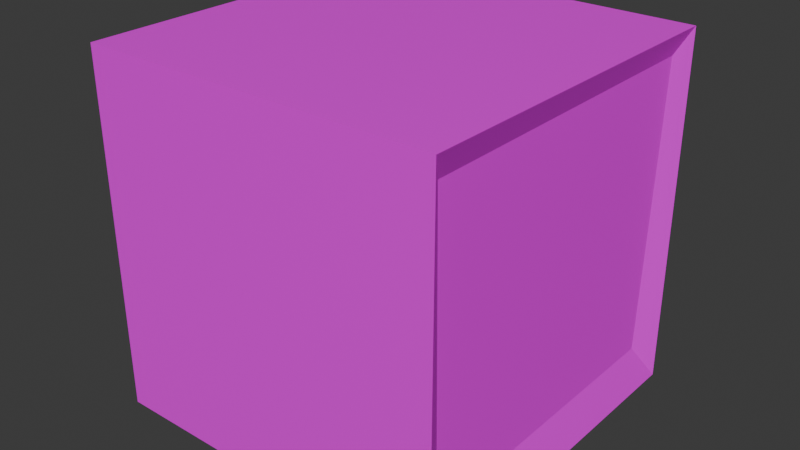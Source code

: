 # Source: tv2.blend  (saved by Blender 4.3.34; exported with 4.5.12 LTS)
import bpy
from mathutils import Matrix  # noqa: F401  (used for matrix-valued properties, if any)

bpy.ops.wm.read_factory_settings(use_empty=True)
scene = bpy.context.scene
scene.name = 'Scene'

# ---- collections
col_collection = bpy.data.collections.new('Collection'); scene.collection.children.link(col_collection)

# ---- images (referenced by path relative to the original .blend; pixels are not part of the script)
import os
ASSET_DIR = os.environ.get("B2B_ASSET_DIR", "")  # directory of the original .blend (textures are referenced by path, not embedded)
HERE = os.path.dirname(os.path.abspath(__file__))  # packed textures are extracted next to this script under _unpacked/

def load_image(name, relpath, width, height, colorspace="sRGB"):
    """Load a texture the original file referenced (path relative to the .blend, or extracted next to this script)."""
    p = next((c for c in (os.path.join(HERE, relpath), os.path.join(ASSET_DIR, relpath)) if relpath and os.path.exists(c)), "")
    if p:
        img = bpy.data.images.load(p, check_existing=True)
        img.name = name
    else:  # same state as the original file: an image datablock whose file is absent (Cycles renders it pink)
        img = bpy.data.images.new(name, width, height)
        img.source = "FILE"
        img.filepath = "//" + (relpath or name)
    img.colorspace_settings.name = colorspace
    return img
img_tv2_png = load_image('tv2.png', 'tv2.png', 1024, 1024, 'sRGB')

# ---- materials (node trees are filled in below, after node groups)
mat_tv = bpy.data.materials.new('tv')

# ---- material node trees
mat_tv.use_nodes = True; mat_tv.node_tree.nodes.clear()
_N = mat_tv.node_tree.nodes; _L = mat_tv.node_tree.links
n0 = _N.new('ShaderNodeBsdfPrincipled'); n0.name = 'Principled BSDF'; n0.location = (10, 300)
n0.inputs[2].default_value = 0.4
n0.inputs[27].default_value = (0.0, 0.0, 0.0, 1.0)
n0.inputs[28].default_value = 1.0
n1 = _N.new('ShaderNodeOutputMaterial'); n1.name = 'Material Output'; n1.location = (300, 300)
n2 = _N.new('ShaderNodeNormalMap'); n2.name = 'Normal Map'; n2.location = (-300, -300)
n2.label = 'Normal/Map'
n2.inputs[0].default_value = 0.0
n3 = _N.new('ShaderNodeTexImage'); n3.name = 'Image Texture'; n3.location = (-300, 600)
n3.image = img_tv2_png
n3.interpolation = 'Closest'
_L.new(n0.outputs[0], n1.inputs[0])
_L.new(n2.outputs[0], n0.inputs[5])
_L.new(n3.outputs[0], n0.inputs[0])
n1.is_active_output = True

# ---- world
world_world = bpy.data.worlds.new('World'); scene.world = world_world
world_world.use_nodes = True; world_world.node_tree.nodes.clear()
_N = world_world.node_tree.nodes; _L = world_world.node_tree.links
n0 = _N.new('ShaderNodeOutputWorld'); n0.name = 'World Output'; n0.location = (300, 300)
n1 = _N.new('ShaderNodeBackground'); n1.name = 'Background'; n1.location = (10, 300)
n1.inputs[0].default_value = (0.05088, 0.05088, 0.05088, 1.0)
_L.new(n1.outputs[0], n0.inputs[0])
n0.is_active_output = True
world_world.color = (0.05088, 0.05088, 0.05088)
world_world.sun_shadow_jitter_overblur = 0.0

# ---- meshes
me_cube_001 = bpy.data.meshes.new('Cube.001')
me_cube_001.from_pydata([(1.0, 1.0, 1.999), (1.0, 1.0, -0.0007248), (1.0, -1.0, 1.999), (1.0, -1.0, -0.0007248), (-1.0, 1.0, 1.999), (-1.0, 1.0, -0.0007248), (-1.0, -1.0, 1.999), (-1.0, -1.0, -0.0007248), (1.0, -1.0, 1.979), (0.9413, -0.9125, 1.854), (0.9413, 0.9042, 1.862), (1.0, -0.9959, -0.0007248), (0.9413, -0.8827, 0.2362), (0.9413, 0.8234, 0.2346)], [], [(0, 4, 6, 2), (3, 8, 2, 6, 7), (7, 6, 4, 5), (5, 1, 11, 3, 7), (1, 13, 12, 11), (5, 4, 0, 1), (8, 9, 10, 0, 2), (11, 12, 9, 8, 3), (12, 13, 10, 9), (10, 13, 1, 0)])
me_cube_001.polygons.foreach_set('use_smooth', [True] * 10)
_k = set([(0, 1), (0, 2), (0, 4), (0, 10), (1, 5), (1, 11), (1, 13), (2, 6), (2, 8), (3, 7), (3, 8), (3, 11), (4, 5), (4, 6), (5, 7), (6, 7), (8, 9), (9, 10), (9, 12), (10, 13), (11, 12), (12, 13)])
me_cube_001.attributes.new('sharp_edge', 'BOOLEAN', 'EDGE').data.foreach_set('value', [ (min(e.vertices), max(e.vertices)) in _k for e in me_cube_001.edges])
_uv = me_cube_001.uv_layers.new(name='UVMap')
_uv.uv.foreach_set('vector', [0.6723, 0.08929, 0.8795, 0.1071, 0.8795, 0.9911, 0.6741, 0.9732, 0.992, 0.09524, 0.6729, 0.1129, 0.6696, 0.1131, 0.6696, 0.997, 0.9937, 0.9792, 0.9964, 0.08929, 0.667, 0.1161, 0.667, 0.994, 0.9964, 0.994, 0.6705, 0.08036, 0.9098, 0.09821, 0.9098, 0.9803, 0.9098, 0.9821, 0.6723, 0.9643, 0.3357, 0.07738, 0.365, 0.186, 0.6484, 0.1867, 0.6672, 0.07738, 0.992, 0.08036, 0.6696, 0.09821, 0.6696, 0.9821, 0.9937, 0.9643, 0.6679, 0.9906, 0.6533, 0.9329, 0.3516, 0.9364, 0.3357, 1.0, 0.6679, 1.0, 0.6672, 0.07738, 0.6484, 0.1867, 0.6533, 0.9329, 0.6679, 0.9906, 0.6679, 0.07738, 0.6484, 0.1867, 0.365, 0.186, 0.3516, 0.9364, 0.6533, 0.9329, 0.3516, 0.9364, 0.365, 0.186, 0.3357, 0.07738, 0.3357, 1.0])
me_cube_001.materials.append(mat_tv)
me_cube_001.update()
me_cube_001.normals_split_custom_set([tuple(v) for v in zip(*[iter([0.0, 0.0, 1.0, 0.0, 0.0, 1.0, 0.0, 0.0, 1.0, 0.0, 0.0, 1.0, 0.0, -1.0, 0.0, 0.0, -1.0, 0.0, 0.0, -1.0, 0.0, 0.0, -1.0, 0.0, 0.0, -1.0, 0.0, -1.0, 0.0, 0.0, -1.0, 0.0, 0.0, -1.0, 0.0, 0.0, -1.0, 0.0, 0.0, 7.731e-12, 0.0, -1.0, 7.731e-12, 0.0, -1.0, 7.731e-12, 0.0, -1.0, 7.731e-12, 0.0, -1.0, 7.731e-12, 0.0, -1.0, 0.9705, 0.0001056, 0.2411, 0.9705, 0.0001056, 0.2411, 0.9705, 0.0001056, 0.2411, 0.9705, 0.0001056, 0.2411, 0.0, 1.0, 0.0, 0.0, 1.0, 0.0, 0.0, 1.0, 0.0, 0.0, 1.0, 0.0, 0.9243, 0.002816, -0.3816, 0.9243, 0.002816, -0.3816, 0.9243, 0.002816, -0.3816, 0.9243, 0.002816, -0.3816, 0.9243, 0.002816, -0.3816, 0.8692, 0.4945, 0.004662, 0.8692, 0.4945, 0.004662, 0.8692, 0.4945, 0.004662, 0.8692, 0.4945, 0.004662, 0.8692, 0.4945, 0.004662, 1.0, -1.059e-08, 0.0, 1.0, -1.059e-08, 0.0, 1.0, -1.059e-08, 0.0, 1.0, -1.059e-08, 0.0, 0.9195, -0.393, 0.00876, 0.9195, -0.393, 0.00876, 0.9195, -0.393, 0.00876, 0.9195, -0.393, 0.00876])] * 3)])

# ---- objects
ob_tv2 = bpy.data.objects.new('tv2', me_cube_001)

# ---- transforms, parenting, visibility, modifiers, constraints
ob_tv2.location = (0.0, 0.0, 0.0)
ob_tv2.rotation_euler = (-1.629e-07, 0.0, 0.0)
ob_tv2.color = (0.8, 0.8, 0.8, 1.0)

# ---- collection membership
col_collection.objects.link(ob_tv2)

# ---- scene / render settings (as saved in the file)
scene.frame_start = 1; scene.frame_end = 250; scene.frame_set(1)
scene.render.engine = 'BLENDER_EEVEE_NEXT'
bpy.context.view_layer.update()

# ---- added for rendering (the .blend has no active camera and no usable light): camera, sun
cam_auto = bpy.data.cameras.new('AutoCamera')
cam_auto.lens = 50.0
cam_auto.sensor_width = 36.0
cam_auto.clip_end = 1000.0
ob_auto_camera = bpy.data.objects.new('AutoCamera', cam_auto)
scene.collection.objects.link(ob_auto_camera)
ob_auto_camera.location = (3.20507, -3.84609, 3.56333)
ob_auto_camera.rotation_euler = (1.09748, -7.21219e-08, 0.694738)
scene.camera = ob_auto_camera
light_auto_sun = bpy.data.lights.new('AutoSun', 'SUN')
light_auto_sun.energy = 3.0
light_auto_sun.angle = 0.0523599
ob_auto_sun = bpy.data.objects.new('AutoSun', light_auto_sun)
scene.collection.objects.link(ob_auto_sun)
ob_auto_sun.rotation_euler = (0.872665, 0.174533, 0.523599)
bpy.context.view_layer.update()
